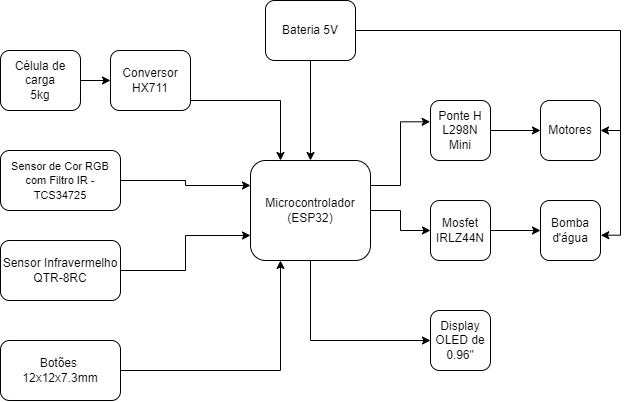

The diagram above was exported from draw.io. Its source (the exported page's mxGraphModel, read from the mxfile embedded in the PNG):
<mxGraphModel dx="978" dy="598" grid="1" gridSize="10" guides="1" tooltips="1" connect="1" arrows="1" fold="1" page="1" pageScale="1" pageWidth="827" pageHeight="1169" math="0" shadow="0">
  <root>
    <mxCell id="0" />
    <mxCell id="1" parent="0" />
    <mxCell id="l1eDGoPK5iB_kHwUWZdg-21" style="edgeStyle=orthogonalEdgeStyle;rounded=0;orthogonalLoop=1;jettySize=auto;html=1;entryX=0;entryY=0.5;entryDx=0;entryDy=0;" edge="1" parent="1" source="l1eDGoPK5iB_kHwUWZdg-1" target="l1eDGoPK5iB_kHwUWZdg-18">
      <mxGeometry relative="1" as="geometry" />
    </mxCell>
    <mxCell id="l1eDGoPK5iB_kHwUWZdg-28" style="edgeStyle=orthogonalEdgeStyle;rounded=0;orthogonalLoop=1;jettySize=auto;html=1;entryX=0;entryY=0.5;entryDx=0;entryDy=0;" edge="1" parent="1" source="l1eDGoPK5iB_kHwUWZdg-1" target="l1eDGoPK5iB_kHwUWZdg-27">
      <mxGeometry relative="1" as="geometry">
        <Array as="points">
          <mxPoint x="420" y="390" />
        </Array>
      </mxGeometry>
    </mxCell>
    <mxCell id="l1eDGoPK5iB_kHwUWZdg-1" value="Microcontrolador&lt;div&gt;(ESP32)&lt;/div&gt;" style="rounded=1;whiteSpace=wrap;html=1;" vertex="1" parent="1">
      <mxGeometry x="360" y="210" width="120" height="100" as="geometry" />
    </mxCell>
    <mxCell id="l1eDGoPK5iB_kHwUWZdg-5" style="edgeStyle=orthogonalEdgeStyle;rounded=0;orthogonalLoop=1;jettySize=auto;html=1;entryX=0;entryY=0.75;entryDx=0;entryDy=0;" edge="1" parent="1" source="l1eDGoPK5iB_kHwUWZdg-4" target="l1eDGoPK5iB_kHwUWZdg-1">
      <mxGeometry relative="1" as="geometry" />
    </mxCell>
    <mxCell id="l1eDGoPK5iB_kHwUWZdg-4" value="Sensor Infravermelho&lt;div&gt;QTR-8RC&lt;/div&gt;" style="rounded=1;whiteSpace=wrap;html=1;" vertex="1" parent="1">
      <mxGeometry x="110" y="290" width="120" height="60" as="geometry" />
    </mxCell>
    <mxCell id="l1eDGoPK5iB_kHwUWZdg-8" style="edgeStyle=orthogonalEdgeStyle;rounded=0;orthogonalLoop=1;jettySize=auto;html=1;entryX=0;entryY=0.25;entryDx=0;entryDy=0;" edge="1" parent="1" source="l1eDGoPK5iB_kHwUWZdg-6" target="l1eDGoPK5iB_kHwUWZdg-1">
      <mxGeometry relative="1" as="geometry" />
    </mxCell>
    <mxCell id="l1eDGoPK5iB_kHwUWZdg-6" value="&lt;span style=&quot;font-family: &amp;quot;Helvetica Neue&amp;quot;, Helvetica, Arial, sans-serif; text-align: start; background-color: rgb(255, 255, 255);&quot;&gt;&lt;font style=&quot;font-size: 11px;&quot;&gt;&lt;span style=&quot;&quot; class=&quot;il&quot;&gt;Sensor&lt;/span&gt;&amp;nbsp;de Cor RGB com Filtro IR - TCS34725&lt;/font&gt;&lt;/span&gt;" style="rounded=1;whiteSpace=wrap;html=1;" vertex="1" parent="1">
      <mxGeometry x="110" y="200" width="120" height="60" as="geometry" />
    </mxCell>
    <mxCell id="l1eDGoPK5iB_kHwUWZdg-11" style="edgeStyle=orthogonalEdgeStyle;rounded=0;orthogonalLoop=1;jettySize=auto;html=1;exitX=1;exitY=0.5;exitDx=0;exitDy=0;entryX=0.25;entryY=1;entryDx=0;entryDy=0;" edge="1" parent="1" source="l1eDGoPK5iB_kHwUWZdg-9" target="l1eDGoPK5iB_kHwUWZdg-1">
      <mxGeometry relative="1" as="geometry" />
    </mxCell>
    <mxCell id="l1eDGoPK5iB_kHwUWZdg-9" value="Botões&amp;nbsp;&lt;div&gt;12x12x7.3mm&lt;/div&gt;" style="rounded=1;whiteSpace=wrap;html=1;" vertex="1" parent="1">
      <mxGeometry x="110" y="390" width="120" height="60" as="geometry" />
    </mxCell>
    <mxCell id="l1eDGoPK5iB_kHwUWZdg-17" style="edgeStyle=orthogonalEdgeStyle;rounded=0;orthogonalLoop=1;jettySize=auto;html=1;" edge="1" parent="1" source="l1eDGoPK5iB_kHwUWZdg-12" target="l1eDGoPK5iB_kHwUWZdg-16">
      <mxGeometry relative="1" as="geometry" />
    </mxCell>
    <mxCell id="l1eDGoPK5iB_kHwUWZdg-12" value="Ponte H&lt;div&gt;L298N Mini&lt;/div&gt;" style="rounded=1;whiteSpace=wrap;html=1;" vertex="1" parent="1">
      <mxGeometry x="540" y="150" width="60" height="60" as="geometry" />
    </mxCell>
    <mxCell id="l1eDGoPK5iB_kHwUWZdg-15" style="edgeStyle=orthogonalEdgeStyle;rounded=0;orthogonalLoop=1;jettySize=auto;html=1;exitX=1;exitY=0.25;exitDx=0;exitDy=0;entryX=-0.006;entryY=0.355;entryDx=0;entryDy=0;entryPerimeter=0;" edge="1" parent="1" source="l1eDGoPK5iB_kHwUWZdg-1" target="l1eDGoPK5iB_kHwUWZdg-12">
      <mxGeometry relative="1" as="geometry" />
    </mxCell>
    <mxCell id="l1eDGoPK5iB_kHwUWZdg-16" value="Motores" style="rounded=1;whiteSpace=wrap;html=1;" vertex="1" parent="1">
      <mxGeometry x="650" y="150" width="60" height="60" as="geometry" />
    </mxCell>
    <mxCell id="l1eDGoPK5iB_kHwUWZdg-23" style="edgeStyle=orthogonalEdgeStyle;rounded=0;orthogonalLoop=1;jettySize=auto;html=1;entryX=0;entryY=0.5;entryDx=0;entryDy=0;" edge="1" parent="1" source="l1eDGoPK5iB_kHwUWZdg-18" target="l1eDGoPK5iB_kHwUWZdg-22">
      <mxGeometry relative="1" as="geometry" />
    </mxCell>
    <mxCell id="l1eDGoPK5iB_kHwUWZdg-18" value="Mosfet&lt;div&gt;IRLZ44N&lt;/div&gt;" style="rounded=1;whiteSpace=wrap;html=1;" vertex="1" parent="1">
      <mxGeometry x="540" y="250" width="60" height="60" as="geometry" />
    </mxCell>
    <mxCell id="l1eDGoPK5iB_kHwUWZdg-20" style="edgeStyle=orthogonalEdgeStyle;rounded=0;orthogonalLoop=1;jettySize=auto;html=1;entryX=0.5;entryY=0;entryDx=0;entryDy=0;" edge="1" parent="1" source="l1eDGoPK5iB_kHwUWZdg-19" target="l1eDGoPK5iB_kHwUWZdg-1">
      <mxGeometry relative="1" as="geometry" />
    </mxCell>
    <mxCell id="l1eDGoPK5iB_kHwUWZdg-26" style="edgeStyle=orthogonalEdgeStyle;rounded=0;orthogonalLoop=1;jettySize=auto;html=1;entryX=1;entryY=0.5;entryDx=0;entryDy=0;" edge="1" parent="1" source="l1eDGoPK5iB_kHwUWZdg-19" target="l1eDGoPK5iB_kHwUWZdg-16">
      <mxGeometry relative="1" as="geometry" />
    </mxCell>
    <mxCell id="l1eDGoPK5iB_kHwUWZdg-19" value="Bateria 5V" style="rounded=1;whiteSpace=wrap;html=1;" vertex="1" parent="1">
      <mxGeometry x="375" y="50" width="90" height="60" as="geometry" />
    </mxCell>
    <mxCell id="l1eDGoPK5iB_kHwUWZdg-22" value="Bomba&lt;div&gt;d'água&lt;/div&gt;" style="rounded=1;whiteSpace=wrap;html=1;" vertex="1" parent="1">
      <mxGeometry x="650" y="250" width="60" height="60" as="geometry" />
    </mxCell>
    <mxCell id="l1eDGoPK5iB_kHwUWZdg-25" style="edgeStyle=orthogonalEdgeStyle;rounded=0;orthogonalLoop=1;jettySize=auto;html=1;entryX=1.005;entryY=0.579;entryDx=0;entryDy=0;entryPerimeter=0;" edge="1" parent="1" source="l1eDGoPK5iB_kHwUWZdg-19" target="l1eDGoPK5iB_kHwUWZdg-22">
      <mxGeometry relative="1" as="geometry" />
    </mxCell>
    <mxCell id="l1eDGoPK5iB_kHwUWZdg-27" value="Display&lt;div&gt;OLED de 0.96&quot;&lt;/div&gt;" style="rounded=1;whiteSpace=wrap;html=1;" vertex="1" parent="1">
      <mxGeometry x="540" y="360" width="60" height="60" as="geometry" />
    </mxCell>
    <mxCell id="l1eDGoPK5iB_kHwUWZdg-32" value="" style="edgeStyle=orthogonalEdgeStyle;rounded=0;orthogonalLoop=1;jettySize=auto;html=1;" edge="1" parent="1" source="l1eDGoPK5iB_kHwUWZdg-29" target="l1eDGoPK5iB_kHwUWZdg-31">
      <mxGeometry relative="1" as="geometry" />
    </mxCell>
    <mxCell id="l1eDGoPK5iB_kHwUWZdg-29" value="Célula de carga&lt;div&gt;5kg&lt;/div&gt;" style="rounded=1;whiteSpace=wrap;html=1;" vertex="1" parent="1">
      <mxGeometry x="110" y="100" width="80" height="60" as="geometry" />
    </mxCell>
    <mxCell id="l1eDGoPK5iB_kHwUWZdg-33" style="edgeStyle=orthogonalEdgeStyle;rounded=0;orthogonalLoop=1;jettySize=auto;html=1;entryX=0.25;entryY=0;entryDx=0;entryDy=0;" edge="1" parent="1" source="l1eDGoPK5iB_kHwUWZdg-31" target="l1eDGoPK5iB_kHwUWZdg-1">
      <mxGeometry relative="1" as="geometry">
        <Array as="points">
          <mxPoint x="270" y="150" />
          <mxPoint x="390" y="150" />
        </Array>
      </mxGeometry>
    </mxCell>
    <mxCell id="l1eDGoPK5iB_kHwUWZdg-31" value="Conversor HX711" style="rounded=1;whiteSpace=wrap;html=1;" vertex="1" parent="1">
      <mxGeometry x="220" y="100" width="80" height="60" as="geometry" />
    </mxCell>
  </root>
</mxGraphModel>